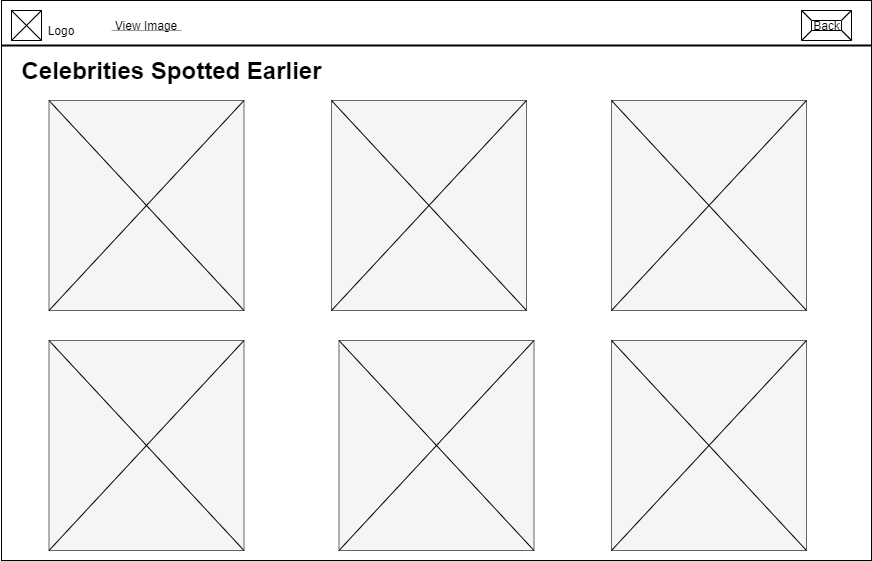

The diagram above was exported from draw.io. Its source (the exported page's mxGraphModel, read from the mxfile embedded in the PNG):
<mxGraphModel dx="1913" dy="806" grid="1" gridSize="10" guides="1" tooltips="1" connect="1" arrows="1" fold="1" page="1" pageScale="1" pageWidth="827" pageHeight="1169" math="0" shadow="0">
  <root>
    <mxCell id="0" />
    <mxCell id="1" parent="0" />
    <mxCell id="A7EFY_4Z75P9CkcASVoW-17" value="" style="rounded=0;whiteSpace=wrap;html=1;" vertex="1" parent="1">
      <mxGeometry x="-680" y="470" width="870" height="560" as="geometry" />
    </mxCell>
    <mxCell id="A7EFY_4Z75P9CkcASVoW-18" value="" style="line;strokeWidth=2;html=1;" vertex="1" parent="1">
      <mxGeometry x="-680" y="510" width="870" height="10" as="geometry" />
    </mxCell>
    <mxCell id="A7EFY_4Z75P9CkcASVoW-24" value="" style="rounded=0;whiteSpace=wrap;html=1;" vertex="1" parent="1">
      <mxGeometry x="-670" y="480" width="30" height="30" as="geometry" />
    </mxCell>
    <mxCell id="A7EFY_4Z75P9CkcASVoW-25" value="" style="endArrow=none;html=1;exitX=0;exitY=1;exitDx=0;exitDy=0;entryX=1;entryY=0;entryDx=0;entryDy=0;" edge="1" source="A7EFY_4Z75P9CkcASVoW-24" target="A7EFY_4Z75P9CkcASVoW-24" parent="1">
      <mxGeometry width="50" height="50" relative="1" as="geometry">
        <mxPoint x="-510" y="410" as="sourcePoint" />
        <mxPoint x="-680" y="540" as="targetPoint" />
      </mxGeometry>
    </mxCell>
    <mxCell id="A7EFY_4Z75P9CkcASVoW-26" value="" style="endArrow=none;html=1;exitX=0;exitY=0;exitDx=0;exitDy=0;entryX=1;entryY=1;entryDx=0;entryDy=0;" edge="1" source="A7EFY_4Z75P9CkcASVoW-24" target="A7EFY_4Z75P9CkcASVoW-24" parent="1">
      <mxGeometry width="50" height="50" relative="1" as="geometry">
        <mxPoint x="-660" y="520" as="sourcePoint" />
        <mxPoint x="-390" y="440" as="targetPoint" />
      </mxGeometry>
    </mxCell>
    <mxCell id="A7EFY_4Z75P9CkcASVoW-27" value="Logo" style="text;html=1;strokeColor=none;fillColor=none;align=center;verticalAlign=middle;whiteSpace=wrap;rounded=0;" vertex="1" parent="1">
      <mxGeometry x="-640" y="490" width="40" height="20" as="geometry" />
    </mxCell>
    <mxCell id="A7EFY_4Z75P9CkcASVoW-29" value="View Image" style="text;html=1;strokeColor=none;fillColor=none;align=center;verticalAlign=middle;whiteSpace=wrap;rounded=0;" vertex="1" parent="1">
      <mxGeometry x="-580" y="485" width="90" height="20" as="geometry" />
    </mxCell>
    <mxCell id="A7EFY_4Z75P9CkcASVoW-40" value="Celebrities Spotted Earlier" style="text;strokeColor=none;fillColor=none;html=1;fontSize=24;fontStyle=1;verticalAlign=middle;align=center;" vertex="1" parent="1">
      <mxGeometry x="-560" y="520" width="100" height="40" as="geometry" />
    </mxCell>
    <mxCell id="A7EFY_4Z75P9CkcASVoW-41" value="Back" style="labelPosition=center;verticalLabelPosition=middle;align=center;html=1;shape=mxgraph.basic.button;dx=10;" vertex="1" parent="1">
      <mxGeometry x="120" y="480" width="50" height="30" as="geometry" />
    </mxCell>
    <mxCell id="A7EFY_4Z75P9CkcASVoW-43" value="" style="verticalLabelPosition=bottom;shadow=0;dashed=0;align=center;html=1;verticalAlign=top;strokeWidth=1;shape=mxgraph.mockup.markup.line;strokeColor=#999999;fillColor=#5454FF;" vertex="1" parent="1">
      <mxGeometry x="-570" y="490" width="70" height="20" as="geometry" />
    </mxCell>
    <mxCell id="A7EFY_4Z75P9CkcASVoW-45" value="" style="rounded=0;whiteSpace=wrap;html=1;fillColor=#f5f5f5;strokeColor=#666666;fontColor=#333333;" vertex="1" parent="1">
      <mxGeometry x="-350" y="570" width="195" height="210" as="geometry" />
    </mxCell>
    <mxCell id="A7EFY_4Z75P9CkcASVoW-46" value="" style="endArrow=none;html=1;exitX=0;exitY=1;exitDx=0;exitDy=0;entryX=1;entryY=0;entryDx=0;entryDy=0;" edge="1" source="A7EFY_4Z75P9CkcASVoW-45" target="A7EFY_4Z75P9CkcASVoW-45" parent="1">
      <mxGeometry width="50" height="50" relative="1" as="geometry">
        <mxPoint x="80" y="850" as="sourcePoint" />
        <mxPoint x="130" y="800" as="targetPoint" />
      </mxGeometry>
    </mxCell>
    <mxCell id="A7EFY_4Z75P9CkcASVoW-47" value="" style="endArrow=none;html=1;entryX=0;entryY=0;entryDx=0;entryDy=0;exitX=1;exitY=1;exitDx=0;exitDy=0;" edge="1" source="A7EFY_4Z75P9CkcASVoW-45" target="A7EFY_4Z75P9CkcASVoW-45" parent="1">
      <mxGeometry width="50" height="50" relative="1" as="geometry">
        <mxPoint y="930" as="sourcePoint" />
        <mxPoint x="340" y="620" as="targetPoint" />
      </mxGeometry>
    </mxCell>
    <mxCell id="A7EFY_4Z75P9CkcASVoW-51" value="" style="rounded=0;whiteSpace=wrap;html=1;fillColor=#f5f5f5;strokeColor=#666666;fontColor=#333333;" vertex="1" parent="1">
      <mxGeometry x="-70" y="570" width="195" height="210" as="geometry" />
    </mxCell>
    <mxCell id="A7EFY_4Z75P9CkcASVoW-52" value="" style="endArrow=none;html=1;exitX=0;exitY=1;exitDx=0;exitDy=0;entryX=1;entryY=0;entryDx=0;entryDy=0;" edge="1" source="A7EFY_4Z75P9CkcASVoW-51" target="A7EFY_4Z75P9CkcASVoW-51" parent="1">
      <mxGeometry width="50" height="50" relative="1" as="geometry">
        <mxPoint x="320" y="370" as="sourcePoint" />
        <mxPoint x="370" y="320" as="targetPoint" />
      </mxGeometry>
    </mxCell>
    <mxCell id="A7EFY_4Z75P9CkcASVoW-53" value="" style="endArrow=none;html=1;entryX=0;entryY=0;entryDx=0;entryDy=0;exitX=1;exitY=1;exitDx=0;exitDy=0;" edge="1" source="A7EFY_4Z75P9CkcASVoW-51" target="A7EFY_4Z75P9CkcASVoW-51" parent="1">
      <mxGeometry width="50" height="50" relative="1" as="geometry">
        <mxPoint x="240" y="450" as="sourcePoint" />
        <mxPoint x="580" y="140" as="targetPoint" />
      </mxGeometry>
    </mxCell>
    <mxCell id="A7EFY_4Z75P9CkcASVoW-54" value="" style="rounded=0;whiteSpace=wrap;html=1;fillColor=#f5f5f5;strokeColor=#666666;fontColor=#333333;" vertex="1" parent="1">
      <mxGeometry x="-70" y="810" width="195" height="210" as="geometry" />
    </mxCell>
    <mxCell id="A7EFY_4Z75P9CkcASVoW-55" value="" style="endArrow=none;html=1;exitX=0;exitY=1;exitDx=0;exitDy=0;entryX=1;entryY=0;entryDx=0;entryDy=0;" edge="1" source="A7EFY_4Z75P9CkcASVoW-54" target="A7EFY_4Z75P9CkcASVoW-54" parent="1">
      <mxGeometry width="50" height="50" relative="1" as="geometry">
        <mxPoint x="90" y="860" as="sourcePoint" />
        <mxPoint x="140" y="810" as="targetPoint" />
      </mxGeometry>
    </mxCell>
    <mxCell id="A7EFY_4Z75P9CkcASVoW-56" value="" style="endArrow=none;html=1;entryX=0;entryY=0;entryDx=0;entryDy=0;exitX=1;exitY=1;exitDx=0;exitDy=0;" edge="1" source="A7EFY_4Z75P9CkcASVoW-54" target="A7EFY_4Z75P9CkcASVoW-54" parent="1">
      <mxGeometry width="50" height="50" relative="1" as="geometry">
        <mxPoint x="10" y="940" as="sourcePoint" />
        <mxPoint x="350" y="630" as="targetPoint" />
      </mxGeometry>
    </mxCell>
    <mxCell id="A7EFY_4Z75P9CkcASVoW-57" value="" style="rounded=0;whiteSpace=wrap;html=1;fillColor=#f5f5f5;strokeColor=#666666;fontColor=#333333;" vertex="1" parent="1">
      <mxGeometry x="-632.5" y="570" width="195" height="210" as="geometry" />
    </mxCell>
    <mxCell id="A7EFY_4Z75P9CkcASVoW-58" value="" style="endArrow=none;html=1;exitX=0;exitY=1;exitDx=0;exitDy=0;entryX=1;entryY=0;entryDx=0;entryDy=0;" edge="1" source="A7EFY_4Z75P9CkcASVoW-57" target="A7EFY_4Z75P9CkcASVoW-57" parent="1">
      <mxGeometry width="50" height="50" relative="1" as="geometry">
        <mxPoint x="-230" y="940" as="sourcePoint" />
        <mxPoint x="-180" y="890" as="targetPoint" />
      </mxGeometry>
    </mxCell>
    <mxCell id="A7EFY_4Z75P9CkcASVoW-59" value="" style="endArrow=none;html=1;entryX=0;entryY=0;entryDx=0;entryDy=0;exitX=1;exitY=1;exitDx=0;exitDy=0;" edge="1" source="A7EFY_4Z75P9CkcASVoW-57" target="A7EFY_4Z75P9CkcASVoW-57" parent="1">
      <mxGeometry width="50" height="50" relative="1" as="geometry">
        <mxPoint x="-310" y="1020" as="sourcePoint" />
        <mxPoint x="30" y="710" as="targetPoint" />
      </mxGeometry>
    </mxCell>
    <mxCell id="A7EFY_4Z75P9CkcASVoW-60" value="" style="rounded=0;whiteSpace=wrap;html=1;fillColor=#f5f5f5;strokeColor=#666666;fontColor=#333333;" vertex="1" parent="1">
      <mxGeometry x="-342.5" y="810" width="195" height="210" as="geometry" />
    </mxCell>
    <mxCell id="A7EFY_4Z75P9CkcASVoW-61" value="" style="endArrow=none;html=1;exitX=0;exitY=1;exitDx=0;exitDy=0;entryX=1;entryY=0;entryDx=0;entryDy=0;" edge="1" source="A7EFY_4Z75P9CkcASVoW-60" target="A7EFY_4Z75P9CkcASVoW-60" parent="1">
      <mxGeometry width="50" height="50" relative="1" as="geometry">
        <mxPoint x="70" y="1130" as="sourcePoint" />
        <mxPoint x="120" y="1080" as="targetPoint" />
      </mxGeometry>
    </mxCell>
    <mxCell id="A7EFY_4Z75P9CkcASVoW-62" value="" style="endArrow=none;html=1;entryX=0;entryY=0;entryDx=0;entryDy=0;exitX=1;exitY=1;exitDx=0;exitDy=0;" edge="1" source="A7EFY_4Z75P9CkcASVoW-60" target="A7EFY_4Z75P9CkcASVoW-60" parent="1">
      <mxGeometry width="50" height="50" relative="1" as="geometry">
        <mxPoint x="-10" y="1210" as="sourcePoint" />
        <mxPoint x="330" y="900" as="targetPoint" />
      </mxGeometry>
    </mxCell>
    <mxCell id="A7EFY_4Z75P9CkcASVoW-63" value="" style="rounded=0;whiteSpace=wrap;html=1;fillColor=#f5f5f5;strokeColor=#666666;fontColor=#333333;" vertex="1" parent="1">
      <mxGeometry x="-632.5" y="810" width="195" height="210" as="geometry" />
    </mxCell>
    <mxCell id="A7EFY_4Z75P9CkcASVoW-64" value="" style="endArrow=none;html=1;exitX=0;exitY=1;exitDx=0;exitDy=0;entryX=1;entryY=0;entryDx=0;entryDy=0;" edge="1" source="A7EFY_4Z75P9CkcASVoW-63" target="A7EFY_4Z75P9CkcASVoW-63" parent="1">
      <mxGeometry width="50" height="50" relative="1" as="geometry">
        <mxPoint x="-210" y="1200" as="sourcePoint" />
        <mxPoint x="-160" y="1150" as="targetPoint" />
      </mxGeometry>
    </mxCell>
    <mxCell id="A7EFY_4Z75P9CkcASVoW-65" value="" style="endArrow=none;html=1;entryX=0;entryY=0;entryDx=0;entryDy=0;exitX=1;exitY=1;exitDx=0;exitDy=0;" edge="1" source="A7EFY_4Z75P9CkcASVoW-63" target="A7EFY_4Z75P9CkcASVoW-63" parent="1">
      <mxGeometry width="50" height="50" relative="1" as="geometry">
        <mxPoint x="-290" y="1280" as="sourcePoint" />
        <mxPoint x="50" y="970" as="targetPoint" />
      </mxGeometry>
    </mxCell>
  </root>
</mxGraphModel>